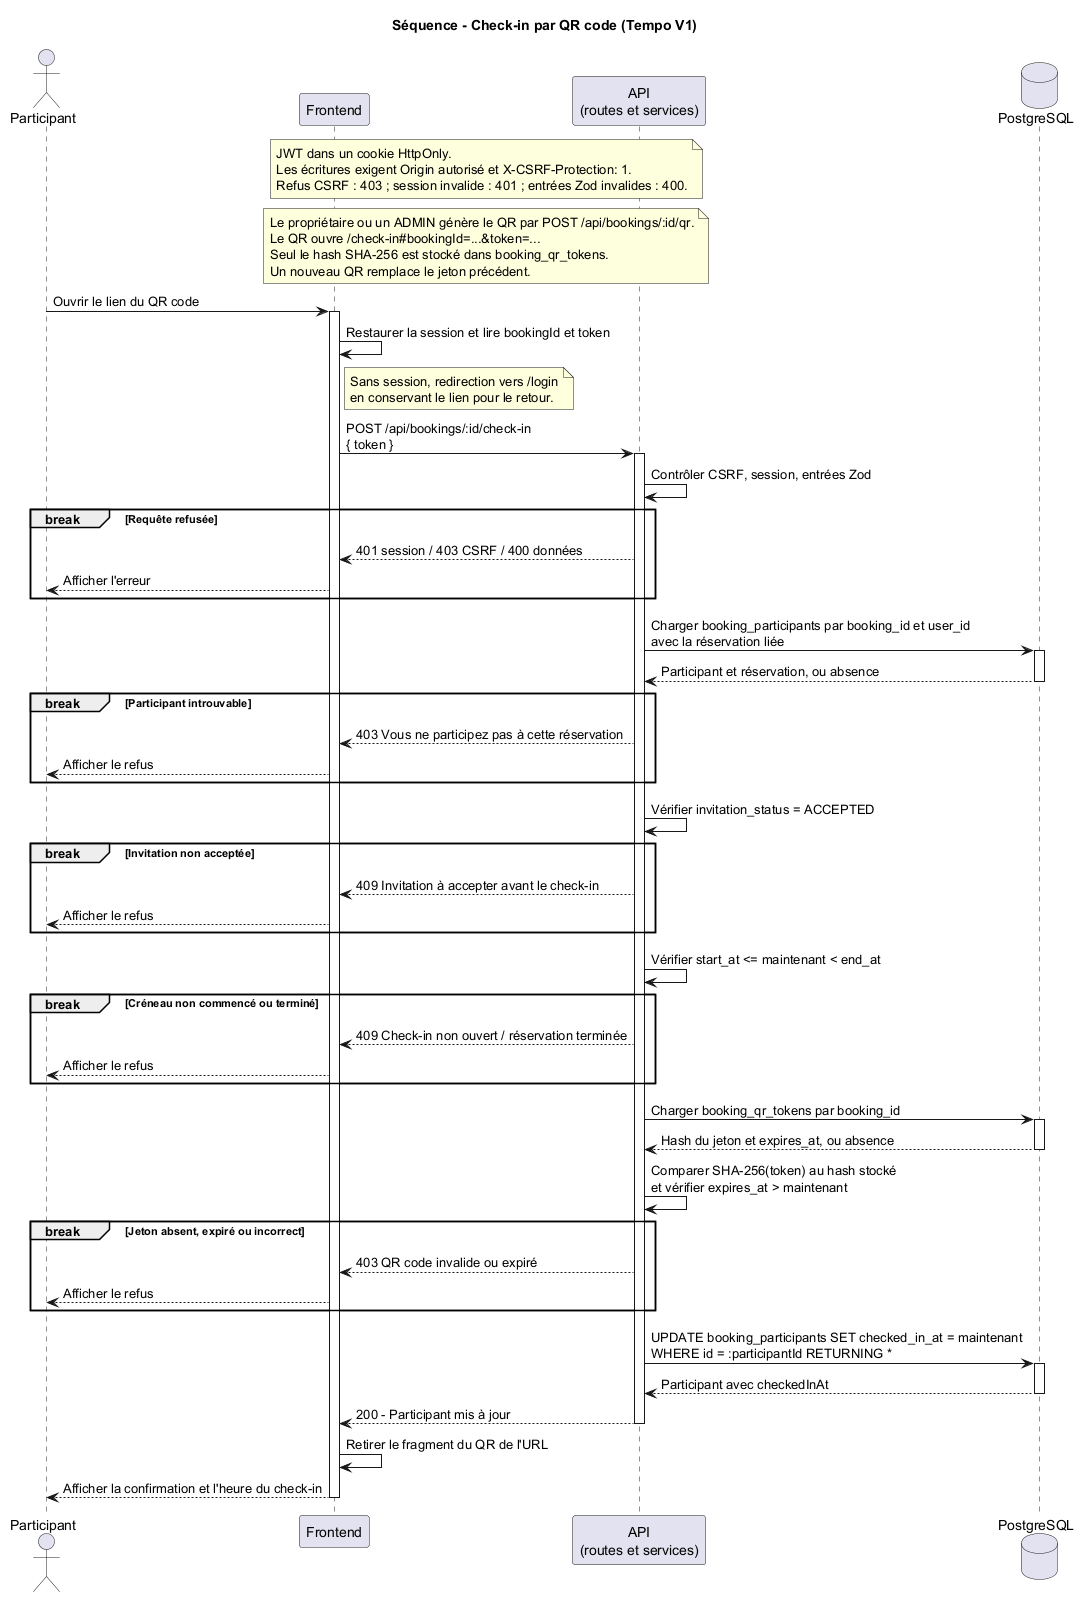

The diagram above was rendered by PlantUML. Its source (embedded in the PNG):
@startuml
title Séquence - Check-in par QR code (Tempo V1)
actor "Participant" as User
participant "Frontend" as Frontend
participant "API\n(routes et services)" as API
database "PostgreSQL" as DB

note over Frontend, API
  JWT dans un cookie HttpOnly.
  Les écritures exigent Origin autorisé et X-CSRF-Protection: 1.
  Refus CSRF : 403 ; session invalide : 401 ; entrées Zod invalides : 400.
end note

note over Frontend, API
  Le propriétaire ou un ADMIN génère le QR par POST /api/bookings/:id/qr.
  Le QR ouvre /check-in#bookingId=...&token=...
  Seul le hash SHA-256 est stocké dans booking_qr_tokens.
  Un nouveau QR remplace le jeton précédent.
end note
User -> Frontend : Ouvrir le lien du QR code
activate Frontend
Frontend -> Frontend : Restaurer la session et lire bookingId et token
note right of Frontend
  Sans session, redirection vers /login
  en conservant le lien pour le retour.
end note
Frontend -> API : POST /api/bookings/:id/check-in\n{ token }
activate API
API -> API : Contrôler CSRF, session, entrées Zod
break Requête refusée
  API --> Frontend : 401 session / 403 CSRF / 400 données
  Frontend --> User : Afficher l'erreur
end

API -> DB : Charger booking_participants par booking_id et user_id\navec la réservation liée
activate DB
DB --> API : Participant et réservation, ou absence
deactivate DB
break Participant introuvable
  API --> Frontend : 403 Vous ne participez pas à cette réservation
  Frontend --> User : Afficher le refus
end
API -> API : Vérifier invitation_status = ACCEPTED
break Invitation non acceptée
  API --> Frontend : 409 Invitation à accepter avant le check-in
  Frontend --> User : Afficher le refus
end
API -> API : Vérifier start_at <= maintenant < end_at
break Créneau non commencé ou terminé
  API --> Frontend : 409 Check-in non ouvert / réservation terminée
  Frontend --> User : Afficher le refus
end
API -> DB : Charger booking_qr_tokens par booking_id
activate DB
DB --> API : Hash du jeton et expires_at, ou absence
deactivate DB
API -> API : Comparer SHA-256(token) au hash stocké\net vérifier expires_at > maintenant
break Jeton absent, expiré ou incorrect
  API --> Frontend : 403 QR code invalide ou expiré
  Frontend --> User : Afficher le refus
end
API -> DB : UPDATE booking_participants SET checked_in_at = maintenant\nWHERE id = :participantId RETURNING *
activate DB
DB --> API : Participant avec checkedInAt
deactivate DB
API --> Frontend : 200 - Participant mis à jour
deactivate API
Frontend -> Frontend : Retirer le fragment du QR de l'URL
Frontend --> User : Afficher la confirmation et l'heure du check-in
deactivate Frontend
@enduml